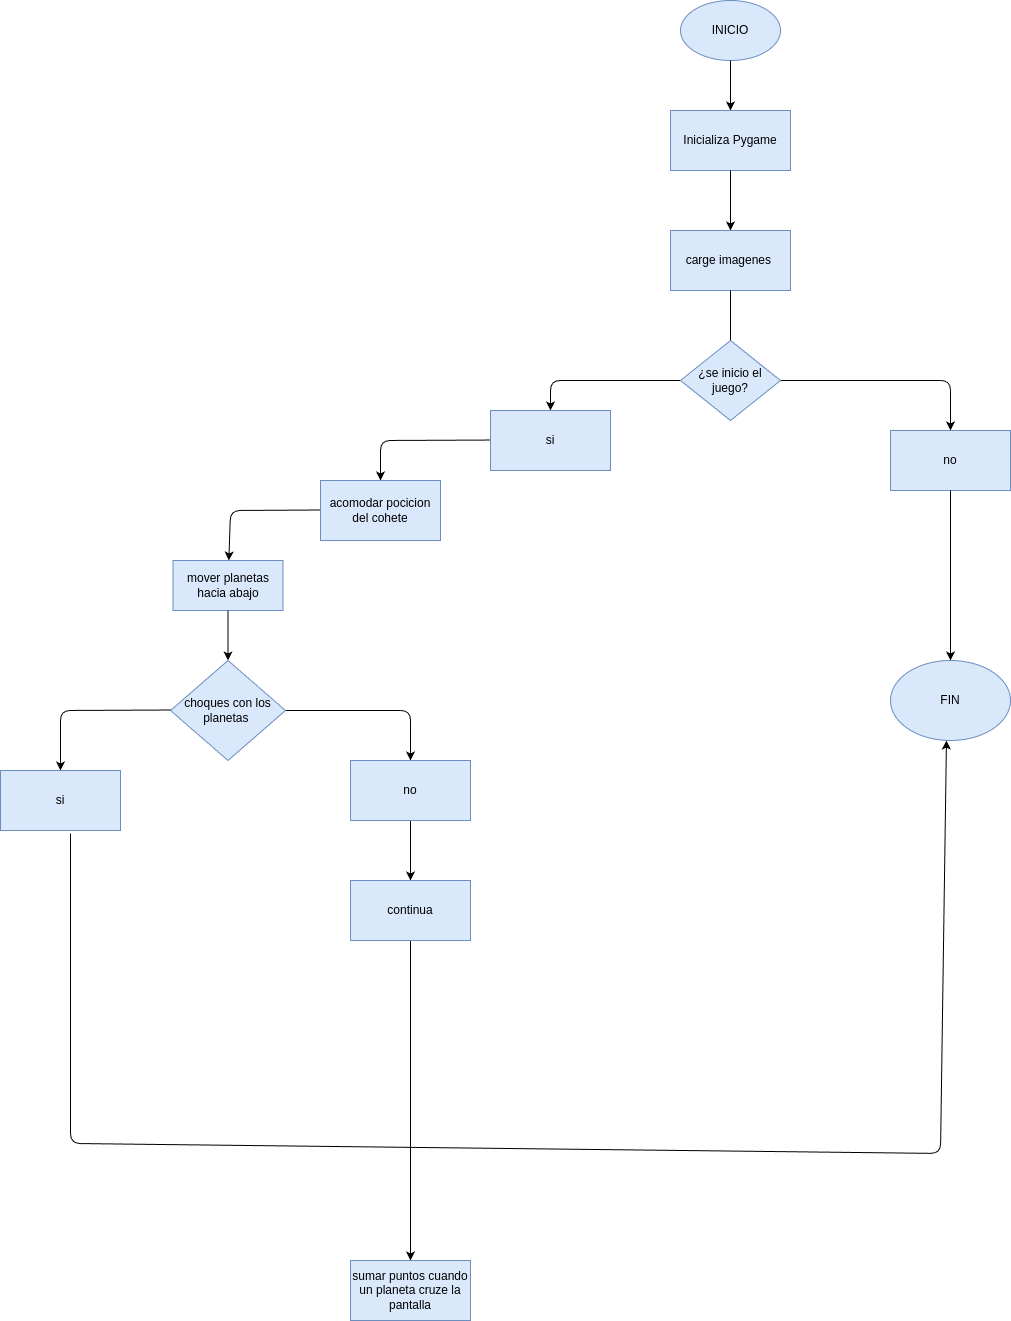

The diagram above was exported from draw.io. Its source (the exported page's mxGraphModel, read from the mxfile embedded in the PNG):
<mxGraphModel dx="1291" dy="457" grid="1" gridSize="10" guides="1" tooltips="1" connect="1" arrows="1" fold="1" page="1" pageScale="1" pageWidth="827" pageHeight="1169" math="0" shadow="0">
  <root>
    <mxCell id="0" />
    <mxCell id="1" parent="0" />
    <mxCell id="2" value="INICIO" style="ellipse;whiteSpace=wrap;html=1;fillColor=#dae8fc;strokeColor=#6c8ebf;" vertex="1" parent="1">
      <mxGeometry x="160" y="20" width="100" height="60" as="geometry" />
    </mxCell>
    <mxCell id="3" value="" style="endArrow=classic;html=1;exitX=0.5;exitY=1;exitDx=0;exitDy=0;" edge="1" parent="1" source="2">
      <mxGeometry width="50" height="50" relative="1" as="geometry">
        <mxPoint x="220" y="260" as="sourcePoint" />
        <mxPoint x="210" y="130" as="targetPoint" />
      </mxGeometry>
    </mxCell>
    <mxCell id="4" value="Inicializa Pygame" style="rounded=0;whiteSpace=wrap;html=1;fillColor=#dae8fc;strokeColor=#6c8ebf;" vertex="1" parent="1">
      <mxGeometry x="150" y="130" width="120" height="60" as="geometry" />
    </mxCell>
    <mxCell id="5" value="" style="endArrow=classic;html=1;exitX=0.5;exitY=1;exitDx=0;exitDy=0;" edge="1" parent="1" source="4">
      <mxGeometry width="50" height="50" relative="1" as="geometry">
        <mxPoint x="220" y="260" as="sourcePoint" />
        <mxPoint x="210" y="250" as="targetPoint" />
      </mxGeometry>
    </mxCell>
    <mxCell id="6" value="carge imagenes&amp;nbsp;" style="rounded=0;whiteSpace=wrap;html=1;fillColor=#dae8fc;strokeColor=#6c8ebf;" vertex="1" parent="1">
      <mxGeometry x="150" y="250" width="120" height="60" as="geometry" />
    </mxCell>
    <mxCell id="7" value="" style="endArrow=none;html=1;entryX=0.5;entryY=1;entryDx=0;entryDy=0;" edge="1" parent="1" target="6">
      <mxGeometry width="50" height="50" relative="1" as="geometry">
        <mxPoint x="210" y="360" as="sourcePoint" />
        <mxPoint x="270" y="210" as="targetPoint" />
      </mxGeometry>
    </mxCell>
    <mxCell id="9" style="edgeStyle=none;html=1;exitX=0;exitY=0.5;exitDx=0;exitDy=0;" edge="1" parent="1" source="8" target="10">
      <mxGeometry relative="1" as="geometry">
        <mxPoint x="30" y="460" as="targetPoint" />
        <Array as="points">
          <mxPoint x="30" y="400" />
        </Array>
      </mxGeometry>
    </mxCell>
    <mxCell id="11" style="edgeStyle=none;html=1;exitX=1;exitY=0.5;exitDx=0;exitDy=0;" edge="1" parent="1" source="8" target="12">
      <mxGeometry relative="1" as="geometry">
        <mxPoint x="430" y="450" as="targetPoint" />
        <Array as="points">
          <mxPoint x="430" y="400" />
        </Array>
      </mxGeometry>
    </mxCell>
    <mxCell id="8" value="¿se inicio el juego?" style="rhombus;whiteSpace=wrap;html=1;fillColor=#dae8fc;strokeColor=#6c8ebf;" vertex="1" parent="1">
      <mxGeometry x="160" y="360" width="100" height="80" as="geometry" />
    </mxCell>
    <mxCell id="13" style="edgeStyle=none;html=1;exitX=0;exitY=0.5;exitDx=0;exitDy=0;" edge="1" parent="1" target="14">
      <mxGeometry relative="1" as="geometry">
        <mxPoint x="-140" y="530" as="targetPoint" />
        <mxPoint x="-20" y="459.5" as="sourcePoint" />
        <Array as="points">
          <mxPoint x="-140" y="460" />
        </Array>
      </mxGeometry>
    </mxCell>
    <mxCell id="10" value="si" style="rounded=0;whiteSpace=wrap;html=1;fillColor=#dae8fc;strokeColor=#6c8ebf;" vertex="1" parent="1">
      <mxGeometry x="-30" y="430" width="120" height="60" as="geometry" />
    </mxCell>
    <mxCell id="12" value="no" style="rounded=0;whiteSpace=wrap;html=1;fillColor=#dae8fc;strokeColor=#6c8ebf;" vertex="1" parent="1">
      <mxGeometry x="370" y="450" width="120" height="60" as="geometry" />
    </mxCell>
    <mxCell id="15" style="edgeStyle=none;html=1;exitX=0;exitY=0.5;exitDx=0;exitDy=0;" edge="1" parent="1" target="16">
      <mxGeometry relative="1" as="geometry">
        <mxPoint x="-290" y="570" as="targetPoint" />
        <mxPoint x="-200" y="529.5" as="sourcePoint" />
        <Array as="points">
          <mxPoint x="-290" y="530" />
        </Array>
      </mxGeometry>
    </mxCell>
    <mxCell id="14" value="acomodar pocicion del cohete" style="rounded=0;whiteSpace=wrap;html=1;fillColor=#dae8fc;strokeColor=#6c8ebf;" vertex="1" parent="1">
      <mxGeometry x="-200" y="500" width="120" height="60" as="geometry" />
    </mxCell>
    <mxCell id="16" value="mover planetas hacia abajo" style="rounded=0;whiteSpace=wrap;html=1;fillColor=#dae8fc;strokeColor=#6c8ebf;" vertex="1" parent="1">
      <mxGeometry x="-347.5" y="580" width="110" height="50" as="geometry" />
    </mxCell>
    <mxCell id="17" value="" style="endArrow=classic;html=1;exitX=0.5;exitY=1;exitDx=0;exitDy=0;" edge="1" parent="1" source="16" target="18">
      <mxGeometry width="50" height="50" relative="1" as="geometry">
        <mxPoint x="-210" y="590" as="sourcePoint" />
        <mxPoint x="-285" y="690" as="targetPoint" />
      </mxGeometry>
    </mxCell>
    <mxCell id="19" style="edgeStyle=none;html=1;exitX=0;exitY=0.5;exitDx=0;exitDy=0;" edge="1" parent="1">
      <mxGeometry relative="1" as="geometry">
        <mxPoint x="-460" y="790" as="targetPoint" />
        <mxPoint x="-347.5" y="729.5" as="sourcePoint" />
        <Array as="points">
          <mxPoint x="-460" y="730" />
        </Array>
      </mxGeometry>
    </mxCell>
    <mxCell id="22" style="edgeStyle=none;html=1;exitX=1;exitY=0.5;exitDx=0;exitDy=0;" edge="1" parent="1" source="18">
      <mxGeometry relative="1" as="geometry">
        <mxPoint x="-110" y="780" as="targetPoint" />
        <Array as="points">
          <mxPoint x="-110" y="730" />
        </Array>
      </mxGeometry>
    </mxCell>
    <mxCell id="18" value="choques con los planetas&amp;nbsp;" style="rhombus;whiteSpace=wrap;html=1;fillColor=#dae8fc;strokeColor=#6c8ebf;" vertex="1" parent="1">
      <mxGeometry x="-350" y="680" width="115" height="100" as="geometry" />
    </mxCell>
    <mxCell id="20" value="" style="endArrow=classic;html=1;exitX=0.5;exitY=1;exitDx=0;exitDy=0;" edge="1" parent="1" source="12" target="21">
      <mxGeometry width="50" height="50" relative="1" as="geometry">
        <mxPoint x="470" y="600" as="sourcePoint" />
        <mxPoint x="430" y="720" as="targetPoint" />
      </mxGeometry>
    </mxCell>
    <mxCell id="21" value="FIN" style="ellipse;whiteSpace=wrap;html=1;fillColor=#dae8fc;strokeColor=#6c8ebf;" vertex="1" parent="1">
      <mxGeometry x="370" y="680" width="120" height="80" as="geometry" />
    </mxCell>
    <mxCell id="25" style="edgeStyle=none;html=1;exitX=0.5;exitY=1;exitDx=0;exitDy=0;" edge="1" parent="1" source="23" target="26">
      <mxGeometry relative="1" as="geometry">
        <mxPoint x="-110" y="930" as="targetPoint" />
      </mxGeometry>
    </mxCell>
    <mxCell id="23" value="no" style="rounded=0;whiteSpace=wrap;html=1;fillColor=#dae8fc;strokeColor=#6c8ebf;" vertex="1" parent="1">
      <mxGeometry x="-170" y="780" width="120" height="60" as="geometry" />
    </mxCell>
    <mxCell id="27" style="edgeStyle=none;html=1;entryX=0.633;entryY=0.963;entryDx=0;entryDy=0;entryPerimeter=0;" edge="1" parent="1">
      <mxGeometry relative="1" as="geometry">
        <mxPoint x="425.96000000000004" y="760" as="targetPoint" />
        <mxPoint x="-450" y="852.96" as="sourcePoint" />
        <Array as="points">
          <mxPoint x="-450" y="1162.96" />
          <mxPoint x="420" y="1172.96" />
        </Array>
      </mxGeometry>
    </mxCell>
    <mxCell id="24" value="si" style="rounded=0;whiteSpace=wrap;html=1;fillColor=#dae8fc;strokeColor=#6c8ebf;" vertex="1" parent="1">
      <mxGeometry x="-520" y="790" width="120" height="60" as="geometry" />
    </mxCell>
    <mxCell id="28" style="edgeStyle=none;html=1;exitX=0.5;exitY=1;exitDx=0;exitDy=0;" edge="1" parent="1" source="26" target="29">
      <mxGeometry relative="1" as="geometry">
        <mxPoint x="-110" y="1310" as="targetPoint" />
      </mxGeometry>
    </mxCell>
    <mxCell id="26" value="continua" style="rounded=0;whiteSpace=wrap;html=1;fillColor=#dae8fc;strokeColor=#6c8ebf;" vertex="1" parent="1">
      <mxGeometry x="-170" y="900" width="120" height="60" as="geometry" />
    </mxCell>
    <mxCell id="29" value="sumar puntos cuando un planeta cruze la pantalla" style="rounded=0;whiteSpace=wrap;html=1;fillColor=#dae8fc;strokeColor=#6c8ebf;" vertex="1" parent="1">
      <mxGeometry x="-170" y="1280" width="120" height="60" as="geometry" />
    </mxCell>
  </root>
</mxGraphModel>